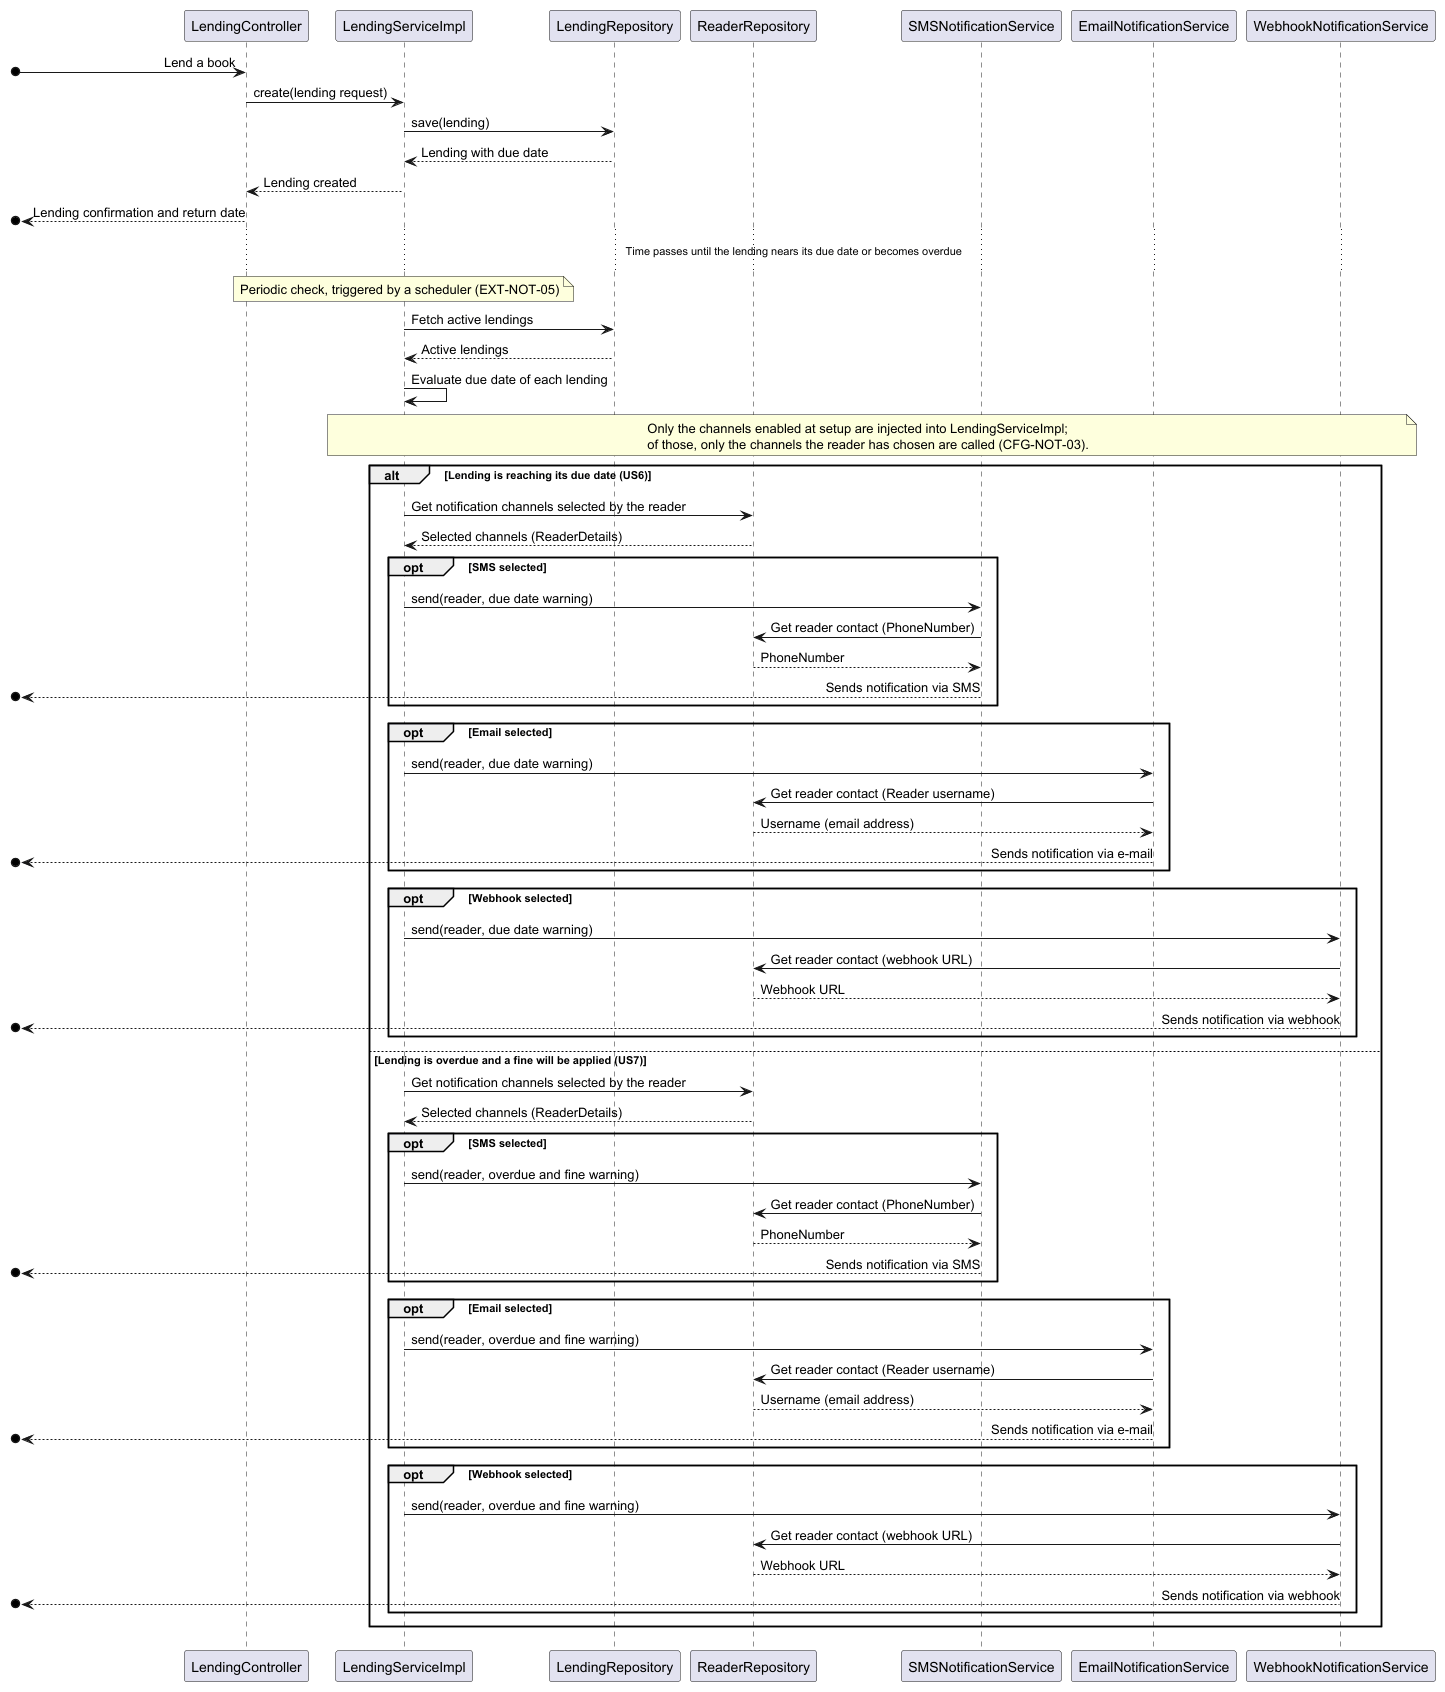

The diagram above was rendered by PlantUML. Its source (embedded in the PNG):
@startuml
participant "LendingController" as API
participant "LendingServiceImpl" as Lending
participant "LendingRepository" as LRepo
participant "ReaderRepository" as RRepo
participant "SMSNotificationService" as SMS
participant "EmailNotificationService" as Email
participant "WebhookNotificationService" as Webhook

[o-> API : Lend a book
API -> Lending : create(lending request)
Lending -> LRepo : save(lending)
LRepo --> Lending : Lending with due date
Lending --> API : Lending created
[o<-- API : Lending confirmation and return date

... Time passes until the lending nears its due date or becomes overdue ...

note over Lending : Periodic check, triggered by a scheduler (EXT-NOT-05)
Lending -> LRepo : Fetch active lendings
LRepo --> Lending : Active lendings
Lending -> Lending : Evaluate due date of each lending

note over Lending, Webhook
  Only the channels enabled at setup are injected into LendingServiceImpl;
  of those, only the channels the reader has chosen are called (CFG-NOT-03).
end note

alt Lending is reaching its due date (US6)
    Lending -> RRepo : Get notification channels selected by the reader
    RRepo --> Lending : Selected channels (ReaderDetails)
    opt SMS selected
        Lending -> SMS : send(reader, due date warning)
        SMS -> RRepo : Get reader contact (PhoneNumber)
        RRepo --> SMS : PhoneNumber
        [o<-- SMS : Sends notification via SMS
    end
    opt Email selected
        Lending -> Email : send(reader, due date warning)
        Email -> RRepo : Get reader contact (Reader username)
        RRepo --> Email : Username (email address)
        [o<-- Email : Sends notification via e-mail
    end
    opt Webhook selected
        Lending -> Webhook : send(reader, due date warning)
        Webhook -> RRepo : Get reader contact (webhook URL)
        RRepo --> Webhook : Webhook URL
        [o<-- Webhook : Sends notification via webhook
    end
else Lending is overdue and a fine will be applied (US7)
    Lending -> RRepo : Get notification channels selected by the reader
    RRepo --> Lending : Selected channels (ReaderDetails)
    opt SMS selected
        Lending -> SMS : send(reader, overdue and fine warning)
        SMS -> RRepo : Get reader contact (PhoneNumber)
        RRepo --> SMS : PhoneNumber
        [o<-- SMS : Sends notification via SMS
    end
    opt Email selected
        Lending -> Email : send(reader, overdue and fine warning)
        Email -> RRepo : Get reader contact (Reader username)
        RRepo --> Email : Username (email address)
        [o<-- Email : Sends notification via e-mail
    end
    opt Webhook selected
        Lending -> Webhook : send(reader, overdue and fine warning)
        Webhook -> RRepo : Get reader contact (webhook URL)
        RRepo --> Webhook : Webhook URL
        [o<-- Webhook : Sends notification via webhook
    end
end
@enduml